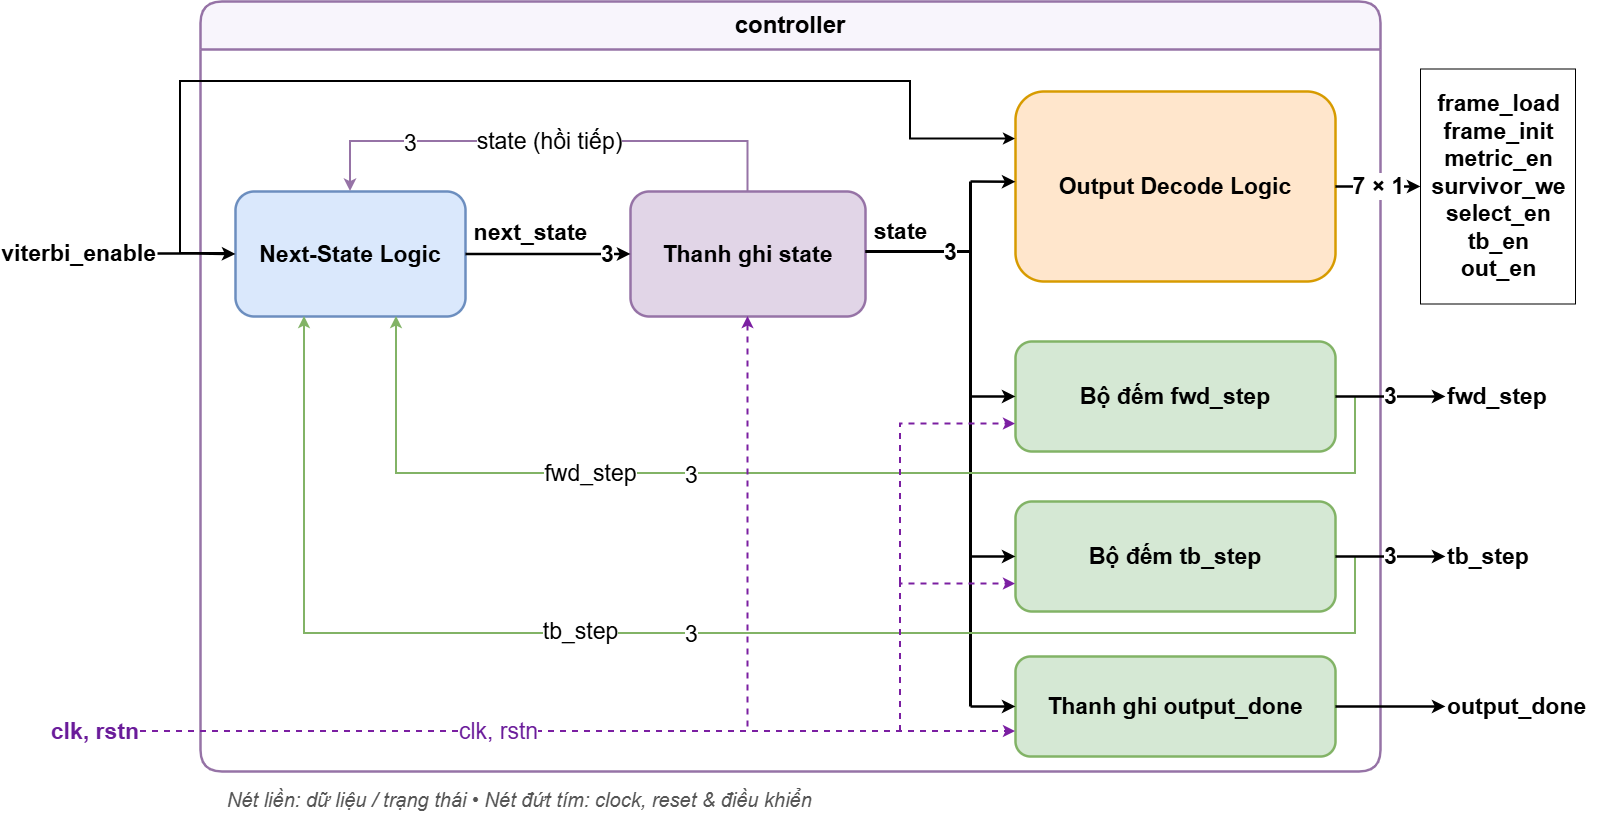

The diagram above was exported from draw.io. Its source (the exported page's mxGraphModel, read from the mxfile embedded in the PNG):
<mxGraphModel dx="1694" dy="1036" grid="1" gridSize="10" guides="1" tooltips="1" connect="1" arrows="1" fold="1" page="1" pageScale="1" pageWidth="850" pageHeight="1100" math="0" shadow="0">
  <root>
    <mxCell id="0" />
    <mxCell id="1" parent="0" />
    <mxCell id="box_ctrl" parent="1" style="swimlane;whiteSpace=wrap;html=1;fillColor=#F8F5FC;strokeColor=#9673A6;strokeWidth=2.5;fontStyle=1;fontSize=24;startSize=48;rounded=1;" value="controller" vertex="1">
      <mxGeometry height="770" width="1180" x="205" y="30" as="geometry" />
    </mxCell>
    <mxCell id="ns_logic" parent="box_ctrl" style="rounded=1;whiteSpace=wrap;html=1;fillColor=#DAE8FC;strokeColor=#6C8EBF;strokeWidth=2.5;fontSize=23;" value="&lt;b&gt;Next-State Logic&lt;/b&gt;" vertex="1">
      <mxGeometry height="125" width="230" x="35" y="190" as="geometry" />
    </mxCell>
    <mxCell id="reg_state" parent="box_ctrl" style="rounded=1;whiteSpace=wrap;html=1;fillColor=#E1D5E7;strokeColor=#9673A6;strokeWidth=2.5;fontSize=23;" value="&lt;b&gt;Thanh ghi state&lt;/b&gt;" vertex="1">
      <mxGeometry height="125" width="235" x="430" y="190" as="geometry" />
    </mxCell>
    <mxCell id="out_dec" parent="box_ctrl" style="rounded=1;whiteSpace=wrap;html=1;fillColor=#FFE6CC;strokeColor=#D79B00;strokeWidth=2.5;fontSize=23;" value="&lt;b&gt;Output Decode Logic&lt;/b&gt;" vertex="1">
      <mxGeometry height="190" width="320" x="815" y="90" as="geometry" />
    </mxCell>
    <mxCell id="cnt_fwd" parent="box_ctrl" style="rounded=1;whiteSpace=wrap;html=1;fillColor=#D5E8D4;strokeColor=#82B366;strokeWidth=2.5;fontSize=23;" value="&lt;b&gt;Bộ đếm fwd_step&lt;/b&gt;" vertex="1">
      <mxGeometry height="110" width="320" x="815" y="340" as="geometry" />
    </mxCell>
    <mxCell id="cnt_tb" parent="box_ctrl" style="rounded=1;whiteSpace=wrap;html=1;fillColor=#D5E8D4;strokeColor=#82B366;strokeWidth=2.5;fontSize=23;" value="&lt;b&gt;Bộ đếm tb_step&lt;/b&gt;" vertex="1">
      <mxGeometry height="110" width="320" x="815" y="500" as="geometry" />
    </mxCell>
    <mxCell id="reg_done" parent="box_ctrl" style="rounded=1;whiteSpace=wrap;html=1;fillColor=#D5E8D4;strokeColor=#82B366;strokeWidth=2.5;fontSize=23;" value="&lt;b&gt;Thanh ghi output_done&lt;/b&gt;" vertex="1">
      <mxGeometry height="100" width="320" x="815" y="655" as="geometry" />
    </mxCell>
    <mxCell id="e_ven2" edge="1" parent="box_ctrl" style="edgeStyle=orthogonalEdgeStyle;rounded=0;html=1;strokeWidth=2;fontSize=23;entryX=0;entryY=0.25;entryDx=0;entryDy=0;" target="out_dec" value="">
      <mxGeometry relative="1" x="-0.0572" as="geometry">
        <mxPoint as="offset" />
        <Array as="points">
          <mxPoint x="-20" y="252" />
          <mxPoint x="-20" y="80" />
          <mxPoint x="710" y="80" />
          <mxPoint x="710" y="137.5" />
        </Array>
        <mxPoint x="25" y="252" as="sourcePoint" />
      </mxGeometry>
    </mxCell>
    <mxCell id="e_ns" edge="1" parent="box_ctrl" source="ns_logic" style="edgeStyle=orthogonalEdgeStyle;rounded=0;html=1;strokeWidth=2.5;fontStyle=1;fontSize=23;" target="reg_state" value="next_state">
      <mxGeometry relative="1" x="-0.2121" y="22" as="geometry">
        <mxPoint as="offset" />
      </mxGeometry>
    </mxCell>
    <mxCell id="2pXxhAj5YejvjBAYBzVA-2" connectable="0" parent="e_ns" style="edgeLabel;html=1;align=center;verticalAlign=middle;resizable=0;points=[];inheritText=1;fontSize=23;fontStyle=1;" value="3" vertex="1">
      <mxGeometry relative="1" x="0.7117" as="geometry">
        <mxPoint as="offset" />
      </mxGeometry>
    </mxCell>
    <mxCell id="st_out" edge="1" parent="box_ctrl" source="reg_state" style="edgeStyle=none;rounded=0;html=1;strokeWidth=3;endArrow=none;fontStyle=1;fontSize=23;exitX=0.999;exitY=0.48;exitDx=0;exitDy=0;exitPerimeter=0;" value="state">
      <mxGeometry relative="1" x="-0.3304" y="20" as="geometry">
        <mxPoint as="offset" />
        <mxPoint x="665" y="252" as="sourcePoint" />
        <mxPoint x="770" y="250" as="targetPoint" />
      </mxGeometry>
    </mxCell>
    <mxCell id="2pXxhAj5YejvjBAYBzVA-3" connectable="0" parent="st_out" style="edgeLabel;html=1;align=center;verticalAlign=middle;resizable=0;points=[];inheritText=1;fontSize=23;fontStyle=1;" value="3" vertex="1">
      <mxGeometry relative="1" x="0.7213" y="-1" as="geometry">
        <mxPoint x="-6" y="-1" as="offset" />
      </mxGeometry>
    </mxCell>
    <mxCell id="st_trunk" edge="1" parent="box_ctrl" style="edgeStyle=none;rounded=0;html=1;strokeWidth=3;endArrow=none;" value="">
      <mxGeometry relative="1" x="0.0781" as="geometry">
        <Array as="points">
          <mxPoint x="770" y="460" />
        </Array>
        <mxPoint x="770" y="180" as="sourcePoint" />
        <mxPoint x="770" y="705" as="targetPoint" />
      </mxGeometry>
    </mxCell>
    <mxCell id="st_b1" edge="1" parent="box_ctrl" style="edgeStyle=none;rounded=0;html=1;strokeWidth=2.5;entryX=0;entryY=0.475;entryDx=0;entryDy=0;entryPerimeter=0;" target="out_dec" value="">
      <mxGeometry relative="1" as="geometry">
        <mxPoint x="770" y="180" as="sourcePoint" />
        <mxPoint x="815" y="185" as="targetPoint" />
      </mxGeometry>
    </mxCell>
    <mxCell id="st_b2" edge="1" parent="box_ctrl" style="edgeStyle=none;rounded=0;html=1;strokeWidth=2.5;" value="">
      <mxGeometry relative="1" as="geometry">
        <mxPoint x="770" y="395" as="sourcePoint" />
        <mxPoint x="815" y="395" as="targetPoint" />
      </mxGeometry>
    </mxCell>
    <mxCell id="st_b3" edge="1" parent="box_ctrl" style="edgeStyle=none;rounded=0;html=1;strokeWidth=2.5;" value="">
      <mxGeometry relative="1" as="geometry">
        <mxPoint x="770" y="555" as="sourcePoint" />
        <mxPoint x="815" y="555" as="targetPoint" />
      </mxGeometry>
    </mxCell>
    <mxCell id="st_b4" edge="1" parent="box_ctrl" style="edgeStyle=none;rounded=0;html=1;strokeWidth=2.5;" value="">
      <mxGeometry relative="1" as="geometry">
        <mxPoint x="770" y="705" as="sourcePoint" />
        <mxPoint x="815" y="705" as="targetPoint" />
      </mxGeometry>
    </mxCell>
    <mxCell id="fb_state" edge="1" parent="box_ctrl" source="reg_state" style="edgeStyle=orthogonalEdgeStyle;rounded=0;html=1;strokeWidth=2.2;strokeColor=#9673A6;fontSize=23;exitX=0.5;exitY=0;exitDx=0;exitDy=0;entryX=0.5;entryY=0;entryDx=0;entryDy=0;" target="ns_logic" value="state (hồi tiếp)">
      <mxGeometry relative="1" x="0.001" as="geometry">
        <Array as="points">
          <mxPoint x="547.5" y="140" />
          <mxPoint x="150" y="140" />
        </Array>
      </mxGeometry>
    </mxCell>
    <mxCell id="2pXxhAj5YejvjBAYBzVA-1" connectable="0" parent="fb_state" style="edgeLabel;html=1;align=center;verticalAlign=middle;resizable=0;points=[];inheritText=1;fontSize=23;" value="3" vertex="1">
      <mxGeometry relative="1" x="0.5601" y="1" as="geometry">
        <mxPoint as="offset" />
      </mxGeometry>
    </mxCell>
    <mxCell id="fb_fwd" edge="1" parent="box_ctrl" style="edgeStyle=orthogonalEdgeStyle;rounded=0;html=1;strokeWidth=2;strokeColor=#82B366;fontSize=23;entryX=0.7;entryY=1;entryDx=0;entryDy=0;" target="ns_logic" value="fwd_step">
      <mxGeometry relative="1" x="0.4116" as="geometry">
        <mxPoint as="offset" />
        <Array as="points">
          <mxPoint x="1155" y="472" />
          <mxPoint x="196" y="472" />
        </Array>
        <mxPoint x="1155" y="395" as="sourcePoint" />
      </mxGeometry>
    </mxCell>
    <mxCell id="2pXxhAj5YejvjBAYBzVA-4" connectable="0" parent="fb_fwd" style="edgeLabel;html=1;align=center;verticalAlign=middle;resizable=0;points=[];inheritText=1;fontSize=23;" value="3" vertex="1">
      <mxGeometry relative="1" x="-0.6597" y="1" as="geometry">
        <mxPoint x="-539" as="offset" />
      </mxGeometry>
    </mxCell>
    <mxCell id="fb_tb" edge="1" parent="box_ctrl" style="edgeStyle=orthogonalEdgeStyle;rounded=0;html=1;strokeWidth=2;strokeColor=#82B366;fontSize=23;entryX=0.3;entryY=1;entryDx=0;entryDy=0;" target="ns_logic" value="tb_step">
      <mxGeometry relative="1" x="0.1792" y="-2" as="geometry">
        <mxPoint as="offset" />
        <Array as="points">
          <mxPoint x="1155" y="632" />
          <mxPoint x="104" y="632" />
        </Array>
        <mxPoint x="1155" y="555" as="sourcePoint" />
      </mxGeometry>
    </mxCell>
    <mxCell id="2pXxhAj5YejvjBAYBzVA-5" connectable="0" parent="fb_tb" style="edgeLabel;html=1;align=center;verticalAlign=middle;resizable=0;points=[];inheritText=1;fontSize=23;" value="3" vertex="1">
      <mxGeometry relative="1" x="-0.6761" y="1" as="geometry">
        <mxPoint x="-508" as="offset" />
      </mxGeometry>
    </mxCell>
    <mxCell id="cr_cnt" edge="1" parent="box_ctrl" style="edgeStyle=orthogonalEdgeStyle;rounded=0;html=1;strokeWidth=2;dashed=1;strokeColor=#7B1FA2;fontColor=#6A1B9A;fontSize=23;entryX=0;entryY=0.75;entryDx=0;entryDy=0;" target="cnt_tb" value="">
      <mxGeometry relative="1" x="-0.04" as="geometry">
        <mxPoint as="offset" />
        <Array as="points">
          <mxPoint x="700" y="582" />
        </Array>
        <mxPoint x="700" y="730" as="sourcePoint" />
      </mxGeometry>
    </mxCell>
    <mxCell id="cr_fwd" edge="1" parent="box_ctrl" style="edgeStyle=orthogonalEdgeStyle;rounded=0;html=1;strokeWidth=2;dashed=1;strokeColor=#7B1FA2;entryX=0;entryY=0.75;entryDx=0;entryDy=0;" target="cnt_fwd" value="">
      <mxGeometry relative="1" as="geometry">
        <Array as="points">
          <mxPoint x="700" y="422" />
        </Array>
        <mxPoint x="700" y="582" as="sourcePoint" />
      </mxGeometry>
    </mxCell>
    <mxCell id="in_en" parent="1" style="text;html=1;align=right;verticalAlign=middle;fontSize=23;" value="&lt;b&gt;viterbi_enable&lt;/b&gt;" vertex="1">
      <mxGeometry height="40" width="150" x="12" y="262" as="geometry" />
    </mxCell>
    <mxCell id="in_cr" parent="1" style="text;html=1;align=right;verticalAlign=middle;fontSize=23;fontColor=#6A1B9A;" value="&lt;b&gt;clk, rstn&lt;/b&gt;" vertex="1">
      <mxGeometry height="40" width="105" x="40" y="740" as="geometry" />
    </mxCell>
    <mxCell id="out_en7" parent="1" style="text;html=1;align=center;verticalAlign=middle;fontSize=23;strokeWidth=1;strokeColor=default;" value="&lt;b&gt;frame_load&lt;/b&gt;&lt;div&gt;&lt;b&gt;frame_init&lt;/b&gt;&lt;/div&gt;&lt;div&gt;&lt;b&gt;metric_en&lt;/b&gt;&lt;/div&gt;&lt;div&gt;&lt;b&gt;survivor_we&lt;/b&gt;&lt;/div&gt;&lt;div&gt;&lt;b&gt;select_en&lt;/b&gt;&lt;/div&gt;&lt;div&gt;&lt;b&gt;tb_en&lt;/b&gt;&lt;/div&gt;&lt;div&gt;&lt;b&gt;out_en&lt;/b&gt;&lt;/div&gt;" vertex="1">
      <mxGeometry height="235" width="155" x="1425" y="97.5" as="geometry" />
    </mxCell>
    <mxCell id="out_fwd" parent="1" style="text;html=1;align=left;verticalAlign=middle;fontSize=23;" value="&lt;b&gt;fwd_step&lt;/b&gt;" vertex="1">
      <mxGeometry height="40" width="140" x="1450" y="405" as="geometry" />
    </mxCell>
    <mxCell id="out_tb" parent="1" style="text;html=1;align=left;verticalAlign=middle;fontSize=23;" value="&lt;b&gt;tb_step&lt;/b&gt;" vertex="1">
      <mxGeometry height="40" width="140" x="1450" y="565" as="geometry" />
    </mxCell>
    <mxCell id="out_done" parent="1" style="text;html=1;align=left;verticalAlign=middle;fontSize=23;" value="&lt;b&gt;output_done&lt;/b&gt;" vertex="1">
      <mxGeometry height="40" width="170" x="1450" y="715" as="geometry" />
    </mxCell>
    <mxCell id="e_ven1" edge="1" parent="1" source="in_en" style="edgeStyle=orthogonalEdgeStyle;rounded=0;html=1;strokeWidth=2.5;" target="ns_logic" value="">
      <mxGeometry relative="1" as="geometry" />
    </mxCell>
    <mxCell id="e_out_en7" edge="1" parent="1" source="out_dec" style="edgeStyle=orthogonalEdgeStyle;rounded=0;html=1;strokeWidth=2.5;fontStyle=1;fontSize=23;" target="out_en7" value="7 × 1">
      <mxGeometry relative="1" as="geometry" />
    </mxCell>
    <mxCell id="e_out_fwd" edge="1" parent="1" source="cnt_fwd" style="edgeStyle=orthogonalEdgeStyle;rounded=0;html=1;strokeWidth=2.5;fontStyle=1;fontSize=23;" target="out_fwd" value="3">
      <mxGeometry relative="1" as="geometry" />
    </mxCell>
    <mxCell id="e_out_tb" edge="1" parent="1" source="cnt_tb" style="edgeStyle=orthogonalEdgeStyle;rounded=0;html=1;strokeWidth=2.5;fontStyle=1;fontSize=23;" target="out_tb" value="3">
      <mxGeometry relative="1" as="geometry" />
    </mxCell>
    <mxCell id="e_out_done" edge="1" parent="1" source="reg_done" style="edgeStyle=orthogonalEdgeStyle;rounded=0;html=1;strokeWidth=2.5;" target="out_done" value="">
      <mxGeometry relative="1" as="geometry" />
    </mxCell>
    <mxCell id="cr_st" edge="1" parent="1" source="in_cr" style="edgeStyle=orthogonalEdgeStyle;rounded=0;html=1;strokeWidth=2;dashed=1;strokeColor=#7B1FA2;fontColor=#6A1B9A;fontSize=23;entryX=0.5;entryY=1;entryDx=0;entryDy=0;exitX=1;exitY=0.5;exitDx=0;exitDy=0;" target="reg_state" value="">
      <mxGeometry relative="1" x="0.2655" as="geometry">
        <mxPoint as="offset" />
      </mxGeometry>
    </mxCell>
    <mxCell id="cr_done" edge="1" parent="1" source="in_cr" style="edgeStyle=orthogonalEdgeStyle;rounded=0;html=1;strokeWidth=2;dashed=1;strokeColor=#7B1FA2;fontColor=#6A1B9A;fontSize=23;entryX=0;entryY=0.75;entryDx=0;entryDy=0;exitX=1;exitY=0.5;exitDx=0;exitDy=0;" target="reg_done" value="clk, rstn">
      <mxGeometry relative="1" x="-0.1817" as="geometry">
        <mxPoint as="offset" />
      </mxGeometry>
    </mxCell>
    <mxCell id="note_ctrl" parent="1" style="text;html=1;align=left;verticalAlign=middle;fontSize=20;fontColor=#555555;" value="&lt;i&gt;Nét liền: dữ liệu / trạng thái • Nét đứt tím: clock, reset &amp;amp; điều khiển&lt;/i&gt;" vertex="1">
      <mxGeometry height="35" width="960" x="230" y="810" as="geometry" />
    </mxCell>
  </root>
</mxGraphModel>